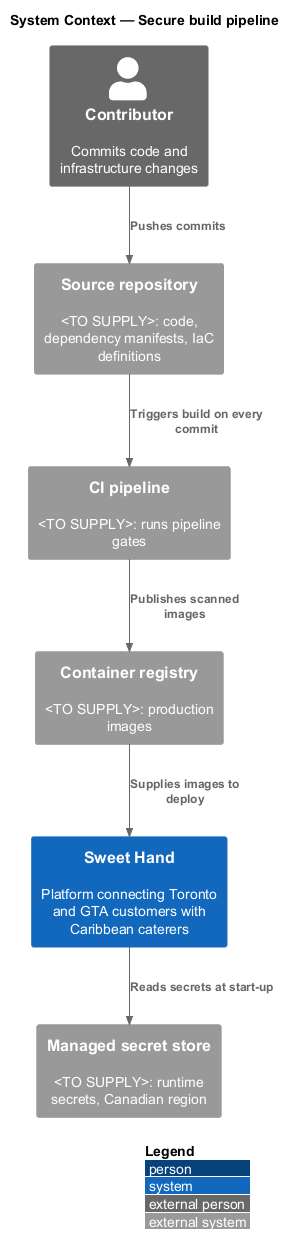

The diagram above was rendered by PlantUML. Its source (embedded in the PNG):
@startuml
!include <C4/C4_Context>
LAYOUT_WITH_LEGEND()
title System Context — Secure build pipeline

Person_Ext(contributor, "Contributor", "Commits code and infrastructure changes")
System_Ext(repo, "Source repository", "<TO SUPPLY>: code, dependency manifests, IaC definitions")
System_Ext(ci, "CI pipeline", "<TO SUPPLY>: runs pipeline gates")
System_Ext(registry, "Container registry", "<TO SUPPLY>: production images")
System_Ext(secrets, "Managed secret store", "<TO SUPPLY>: runtime secrets, Canadian region")
System(sweethand, "Sweet Hand", "Platform connecting Toronto and GTA customers with Caribbean caterers")

Rel(contributor, repo, "Pushes commits")
Rel(repo, ci, "Triggers build on every commit")
Rel(ci, registry, "Publishes scanned images")
Rel(registry, sweethand, "Supplies images to deploy")
Rel(sweethand, secrets, "Reads secrets at start-up")
@enduml